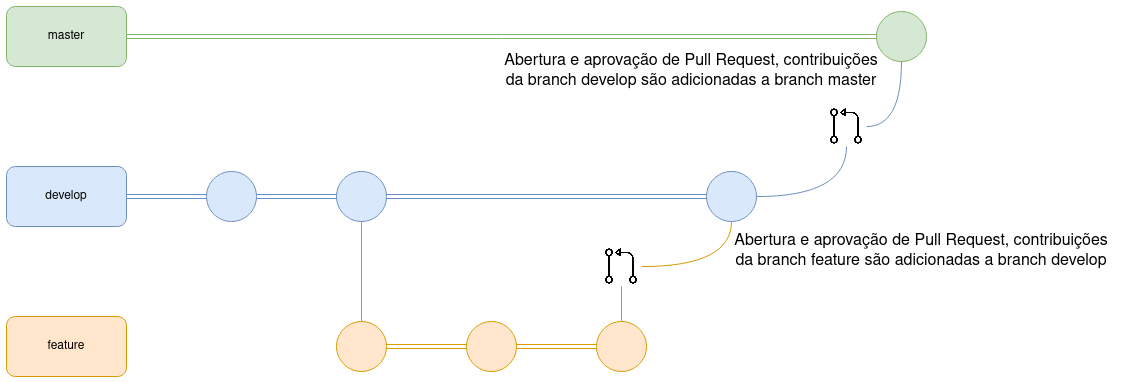

The diagram above was exported from draw.io. Its source (the exported page's mxGraphModel, read from the mxfile embedded in the PNG):
<mxGraphModel dx="1221" dy="579" grid="1" gridSize="10" guides="1" tooltips="1" connect="1" arrows="1" fold="1" page="1" pageScale="1" pageWidth="850" pageHeight="1100" math="0" shadow="0">
  <root>
    <mxCell id="0" />
    <mxCell id="1" parent="0" />
    <mxCell id="gLp-YRbfDZGuDo2zpUQj-36" style="edgeStyle=orthogonalEdgeStyle;curved=1;rounded=0;orthogonalLoop=1;jettySize=auto;html=1;shape=link;fillColor=#d5e8d4;strokeColor=#82b366;" edge="1" parent="1" source="gLp-YRbfDZGuDo2zpUQj-1" target="gLp-YRbfDZGuDo2zpUQj-30">
      <mxGeometry relative="1" as="geometry" />
    </mxCell>
    <mxCell id="gLp-YRbfDZGuDo2zpUQj-1" value="&lt;div&gt;master&lt;/div&gt;" style="rounded=1;whiteSpace=wrap;html=1;fillColor=#d5e8d4;strokeColor=#82b366;" vertex="1" parent="1">
      <mxGeometry x="80" y="60" width="120" height="60" as="geometry" />
    </mxCell>
    <mxCell id="gLp-YRbfDZGuDo2zpUQj-7" value="" style="edgeStyle=orthogonalEdgeStyle;rounded=0;orthogonalLoop=1;jettySize=auto;html=1;entryX=0;entryY=0.5;entryDx=0;entryDy=0;shape=link;fillColor=#dae8fc;strokeColor=#6c8ebf;" edge="1" parent="1" source="gLp-YRbfDZGuDo2zpUQj-2" target="gLp-YRbfDZGuDo2zpUQj-14">
      <mxGeometry relative="1" as="geometry">
        <mxPoint x="260" y="210" as="targetPoint" />
      </mxGeometry>
    </mxCell>
    <mxCell id="gLp-YRbfDZGuDo2zpUQj-2" value="develop" style="rounded=1;whiteSpace=wrap;html=1;fillColor=#dae8fc;strokeColor=#6c8ebf;" vertex="1" parent="1">
      <mxGeometry x="80" y="220" width="120" height="60" as="geometry" />
    </mxCell>
    <mxCell id="gLp-YRbfDZGuDo2zpUQj-3" value="feature" style="rounded=1;whiteSpace=wrap;html=1;fillColor=#ffe6cc;strokeColor=#d79b00;" vertex="1" parent="1">
      <mxGeometry x="80" y="370" width="120" height="60" as="geometry" />
    </mxCell>
    <mxCell id="gLp-YRbfDZGuDo2zpUQj-33" style="edgeStyle=orthogonalEdgeStyle;rounded=0;orthogonalLoop=1;jettySize=auto;html=1;entryX=0.5;entryY=1;entryDx=0;entryDy=0;strokeWidth=1;fillColor=#dae8fc;strokeColor=#6c8ebf;elbow=vertical;curved=1;endArrow=none;endFill=0;" edge="1" parent="1" source="gLp-YRbfDZGuDo2zpUQj-8" target="gLp-YRbfDZGuDo2zpUQj-34">
      <mxGeometry relative="1" as="geometry">
        <mxPoint x="920" y="250" as="targetPoint" />
      </mxGeometry>
    </mxCell>
    <mxCell id="gLp-YRbfDZGuDo2zpUQj-8" value="" style="ellipse;whiteSpace=wrap;html=1;rounded=1;fillColor=#dae8fc;strokeColor=#6c8ebf;" vertex="1" parent="1">
      <mxGeometry x="780" y="225" width="50" height="50" as="geometry" />
    </mxCell>
    <mxCell id="gLp-YRbfDZGuDo2zpUQj-21" style="edgeStyle=orthogonalEdgeStyle;rounded=0;orthogonalLoop=1;jettySize=auto;html=1;entryX=0;entryY=0.5;entryDx=0;entryDy=0;shape=link;fillColor=#ffe6cc;strokeColor=#d79b00;" edge="1" parent="1" source="gLp-YRbfDZGuDo2zpUQj-9" target="gLp-YRbfDZGuDo2zpUQj-10">
      <mxGeometry relative="1" as="geometry" />
    </mxCell>
    <mxCell id="gLp-YRbfDZGuDo2zpUQj-9" value="" style="ellipse;whiteSpace=wrap;html=1;rounded=1;fillColor=#ffe6cc;strokeColor=#d79b00;" vertex="1" parent="1">
      <mxGeometry x="540" y="375" width="50" height="50" as="geometry" />
    </mxCell>
    <mxCell id="gLp-YRbfDZGuDo2zpUQj-25" style="edgeStyle=orthogonalEdgeStyle;rounded=0;orthogonalLoop=1;jettySize=auto;html=1;fillColor=#ffe6cc;strokeColor=#d79b00;endArrow=none;endFill=0;" edge="1" parent="1" source="gLp-YRbfDZGuDo2zpUQj-10" target="gLp-YRbfDZGuDo2zpUQj-24">
      <mxGeometry relative="1" as="geometry" />
    </mxCell>
    <mxCell id="gLp-YRbfDZGuDo2zpUQj-10" value="" style="ellipse;whiteSpace=wrap;html=1;rounded=1;fillColor=#ffe6cc;strokeColor=#d79b00;" vertex="1" parent="1">
      <mxGeometry x="670" y="375" width="50" height="50" as="geometry" />
    </mxCell>
    <mxCell id="gLp-YRbfDZGuDo2zpUQj-22" style="edgeStyle=orthogonalEdgeStyle;rounded=0;orthogonalLoop=1;jettySize=auto;html=1;entryX=0.5;entryY=0;entryDx=0;entryDy=0;fillColor=#ffe6cc;strokeColor=#d79b00;endArrow=none;endFill=0;" edge="1" parent="1" source="gLp-YRbfDZGuDo2zpUQj-13" target="gLp-YRbfDZGuDo2zpUQj-17">
      <mxGeometry relative="1" as="geometry" />
    </mxCell>
    <mxCell id="gLp-YRbfDZGuDo2zpUQj-26" style="edgeStyle=orthogonalEdgeStyle;rounded=0;orthogonalLoop=1;jettySize=auto;html=1;entryX=0;entryY=0.5;entryDx=0;entryDy=0;shape=link;fillColor=#dae8fc;strokeColor=#6c8ebf;" edge="1" parent="1" source="gLp-YRbfDZGuDo2zpUQj-13" target="gLp-YRbfDZGuDo2zpUQj-8">
      <mxGeometry relative="1" as="geometry">
        <mxPoint x="660" y="250" as="targetPoint" />
      </mxGeometry>
    </mxCell>
    <mxCell id="gLp-YRbfDZGuDo2zpUQj-13" value="" style="ellipse;whiteSpace=wrap;html=1;rounded=1;fillColor=#dae8fc;strokeColor=#6c8ebf;" vertex="1" parent="1">
      <mxGeometry x="410" y="225" width="50" height="50" as="geometry" />
    </mxCell>
    <mxCell id="gLp-YRbfDZGuDo2zpUQj-15" style="edgeStyle=orthogonalEdgeStyle;rounded=0;orthogonalLoop=1;jettySize=auto;html=1;entryX=0;entryY=0.5;entryDx=0;entryDy=0;shape=link;fillColor=#dae8fc;strokeColor=#6c8ebf;" edge="1" parent="1" source="gLp-YRbfDZGuDo2zpUQj-14" target="gLp-YRbfDZGuDo2zpUQj-13">
      <mxGeometry relative="1" as="geometry" />
    </mxCell>
    <mxCell id="gLp-YRbfDZGuDo2zpUQj-14" value="" style="ellipse;whiteSpace=wrap;html=1;rounded=1;fillColor=#dae8fc;strokeColor=#6c8ebf;" vertex="1" parent="1">
      <mxGeometry x="280" y="225" width="50" height="50" as="geometry" />
    </mxCell>
    <mxCell id="gLp-YRbfDZGuDo2zpUQj-20" style="edgeStyle=orthogonalEdgeStyle;rounded=0;orthogonalLoop=1;jettySize=auto;html=1;entryX=0;entryY=0.5;entryDx=0;entryDy=0;shape=link;fillColor=#ffe6cc;strokeColor=#d79b00;" edge="1" parent="1" source="gLp-YRbfDZGuDo2zpUQj-17" target="gLp-YRbfDZGuDo2zpUQj-9">
      <mxGeometry relative="1" as="geometry" />
    </mxCell>
    <mxCell id="gLp-YRbfDZGuDo2zpUQj-17" value="" style="ellipse;whiteSpace=wrap;html=1;rounded=1;fillColor=#ffe6cc;strokeColor=#d79b00;" vertex="1" parent="1">
      <mxGeometry x="410" y="375" width="50" height="50" as="geometry" />
    </mxCell>
    <mxCell id="gLp-YRbfDZGuDo2zpUQj-27" style="rounded=0;orthogonalLoop=1;jettySize=auto;html=1;entryX=0.5;entryY=1;entryDx=0;entryDy=0;edgeStyle=orthogonalEdgeStyle;curved=1;fillColor=#ffe6cc;strokeColor=#d79b00;endArrow=none;endFill=0;" edge="1" parent="1" source="gLp-YRbfDZGuDo2zpUQj-24" target="gLp-YRbfDZGuDo2zpUQj-8">
      <mxGeometry relative="1" as="geometry" />
    </mxCell>
    <mxCell id="gLp-YRbfDZGuDo2zpUQj-24" value="" style="shape=image;verticalLabelPosition=bottom;labelBackgroundColor=#ffffff;verticalAlign=top;aspect=fixed;imageAspect=0;image=https://img.icons8.com/ios/452/pull-request.png;" vertex="1" parent="1">
      <mxGeometry x="675" y="300" width="40" height="40" as="geometry" />
    </mxCell>
    <mxCell id="gLp-YRbfDZGuDo2zpUQj-30" value="" style="ellipse;whiteSpace=wrap;html=1;rounded=1;fillColor=#d5e8d4;strokeColor=#82b366;" vertex="1" parent="1">
      <mxGeometry x="950" y="65" width="50" height="50" as="geometry" />
    </mxCell>
    <mxCell id="gLp-YRbfDZGuDo2zpUQj-35" style="edgeStyle=orthogonalEdgeStyle;curved=1;rounded=0;orthogonalLoop=1;jettySize=auto;html=1;entryX=0.5;entryY=1;entryDx=0;entryDy=0;strokeWidth=1;fillColor=#dae8fc;strokeColor=#6c8ebf;endArrow=none;endFill=0;" edge="1" parent="1" source="gLp-YRbfDZGuDo2zpUQj-34" target="gLp-YRbfDZGuDo2zpUQj-30">
      <mxGeometry relative="1" as="geometry" />
    </mxCell>
    <mxCell id="gLp-YRbfDZGuDo2zpUQj-34" value="" style="shape=image;verticalLabelPosition=bottom;labelBackgroundColor=#ffffff;verticalAlign=top;aspect=fixed;imageAspect=0;image=https://img.icons8.com/ios/452/pull-request.png;" vertex="1" parent="1">
      <mxGeometry x="900" y="160" width="40" height="40" as="geometry" />
    </mxCell>
    <mxCell id="gLp-YRbfDZGuDo2zpUQj-43" value="&lt;div style=&quot;font-size: 16px&quot;&gt;&lt;font style=&quot;font-size: 16px&quot;&gt;Abertura e aprovação de Pull Request, contribuições da branch feature são adicionadas a branch develop&lt;/font&gt;&lt;/div&gt;" style="text;html=1;strokeColor=none;fillColor=none;align=center;verticalAlign=middle;whiteSpace=wrap;rounded=0;fontSize=30;" vertex="1" parent="1">
      <mxGeometry x="800" y="270" width="390" height="70" as="geometry" />
    </mxCell>
    <mxCell id="gLp-YRbfDZGuDo2zpUQj-44" value="&lt;div style=&quot;font-size: 16px&quot;&gt;&lt;font style=&quot;font-size: 16px&quot;&gt;Abertura e aprovação de Pull Request, contribuições da branch develop são adicionadas a branch master&lt;/font&gt;&lt;/div&gt;" style="text;html=1;strokeColor=none;fillColor=none;align=center;verticalAlign=middle;whiteSpace=wrap;rounded=0;fontSize=30;" vertex="1" parent="1">
      <mxGeometry x="570" y="90" width="390" height="70" as="geometry" />
    </mxCell>
  </root>
</mxGraphModel>